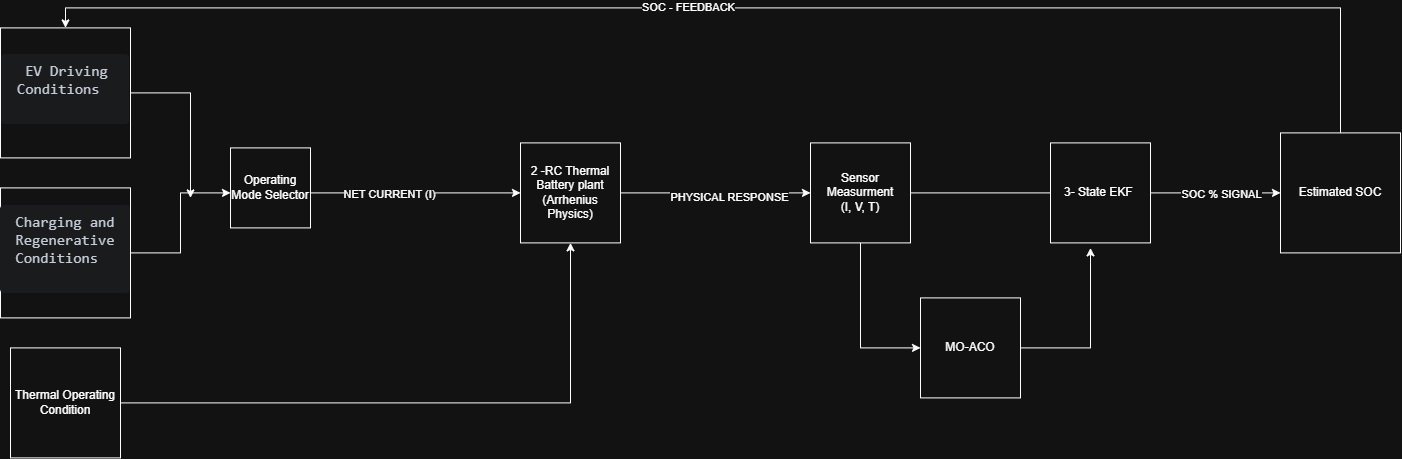

The diagram above was exported from draw.io. Its source (the exported page's mxGraphModel, read from the mxfile embedded in the PNG):
<mxGraphModel dx="1717" dy="1013" grid="1" gridSize="10" guides="1" tooltips="1" connect="1" arrows="1" fold="1" page="1" pageScale="1" pageWidth="850" pageHeight="1100" math="0" shadow="0">
  <root>
    <mxCell id="0" />
    <mxCell id="1" parent="0" />
    <mxCell id="nJQ0BdDL4sTzlLk27zVe-4" edge="1" parent="1" source="nJQ0BdDL4sTzlLk27zVe-1" style="edgeStyle=orthogonalEdgeStyle;rounded=0;orthogonalLoop=1;jettySize=auto;html=1;">
      <mxGeometry relative="1" as="geometry">
        <Array as="points">
          <mxPoint x="210" y="115" />
        </Array>
        <mxPoint x="210" y="220" as="targetPoint" />
      </mxGeometry>
    </mxCell>
    <mxCell id="nJQ0BdDL4sTzlLk27zVe-1" parent="1" style="whiteSpace=wrap;html=1;aspect=fixed;" value="&lt;pre class=&quot;whitespace-pre-wrap py-2 px-4 bg-medium rounded mb-2&quot; style=&quot;box-sizing: border-box; overflow-wrap: break-word; border-style: solid; border-width: 0px; font-family: SFMono-Regular, Menlo, Monaco, Consolas, monospace; font-size: 15px; margin: 0px 0px 8px; border-color: rgb(229, 231, 235); border-radius: 0.25rem; background-color: rgb(243, 244, 246); padding-inline: 16px; padding-block: 8px; white-space: pre-wrap; color: rgb(31, 41, 55); text-align: start;&quot;&gt;&lt;code style=&quot;box-sizing: border-box; overflow-wrap: break-word; border-style: solid; border-width: 0px; font-family: SFMono-Regular, Menlo, Monaco, Consolas, monospace; font-size: 1em; border-color: rgb(229, 231, 235);&quot;&gt; EV Driving Conditions&lt;br&gt;&lt;br/&gt;&lt;/code&gt;&lt;/pre&gt;" vertex="1">
      <mxGeometry height="130" width="130" x="20" y="50" as="geometry" />
    </mxCell>
    <mxCell id="nJQ0BdDL4sTzlLk27zVe-5" edge="1" parent="1" source="nJQ0BdDL4sTzlLk27zVe-2" style="edgeStyle=orthogonalEdgeStyle;rounded=0;orthogonalLoop=1;jettySize=auto;html=1;exitX=1;exitY=0.5;exitDx=0;exitDy=0;entryX=0;entryY=0.5;entryDx=0;entryDy=0;">
      <mxGeometry relative="1" as="geometry">
        <mxPoint x="250" y="215" as="targetPoint" />
      </mxGeometry>
    </mxCell>
    <mxCell id="nJQ0BdDL4sTzlLk27zVe-2" parent="1" style="whiteSpace=wrap;html=1;aspect=fixed;" value="&lt;pre class=&quot;whitespace-pre-wrap py-2 px-4 bg-medium rounded mb-2&quot; style=&quot;box-sizing: border-box; overflow-wrap: break-word; border-style: solid; border-width: 0px; font-family: SFMono-Regular, Menlo, Monaco, Consolas, monospace; font-size: 15px; margin: 0px 0px 8px; border-color: rgb(229, 231, 235); border-radius: 0.25rem; background-color: rgb(243, 244, 246); padding-inline: 16px; padding-block: 8px; white-space: pre-wrap; color: rgb(31, 41, 55); text-align: start;&quot;&gt;&lt;code style=&quot;box-sizing: border-box; overflow-wrap: break-word; border-style: solid; border-width: 0px; font-family: SFMono-Regular, Menlo, Monaco, Consolas, monospace; font-size: 1em; border-color: rgb(229, 231, 235);&quot;&gt;Charging and Regenerative Conditions&lt;br&gt;&lt;br&gt;&lt;/code&gt;&lt;/pre&gt;" vertex="1">
      <mxGeometry height="130" width="130" x="20" y="210" as="geometry" />
    </mxCell>
    <mxCell id="nJQ0BdDL4sTzlLk27zVe-9" edge="1" parent="1" style="edgeStyle=orthogonalEdgeStyle;rounded=0;orthogonalLoop=1;jettySize=auto;html=1;exitX=1;exitY=0.5;exitDx=0;exitDy=0;">
      <mxGeometry relative="1" as="geometry">
        <mxPoint x="320" y="215" as="sourcePoint" />
        <mxPoint x="540" y="215" as="targetPoint" />
      </mxGeometry>
    </mxCell>
    <mxCell id="nJQ0BdDL4sTzlLk27zVe-10" connectable="0" parent="nJQ0BdDL4sTzlLk27zVe-9" style="edgeLabel;html=1;align=center;verticalAlign=middle;resizable=0;points=[];" value="NET CURRENT (I)" vertex="1">
      <mxGeometry relative="1" x="-0.2" y="-1" as="geometry">
        <mxPoint as="offset" />
      </mxGeometry>
    </mxCell>
    <mxCell id="nJQ0BdDL4sTzlLk27zVe-13" edge="1" parent="1" source="nJQ0BdDL4sTzlLk27zVe-6" style="edgeStyle=orthogonalEdgeStyle;rounded=0;orthogonalLoop=1;jettySize=auto;html=1;exitX=1;exitY=0.5;exitDx=0;exitDy=0;entryX=0.5;entryY=1;entryDx=0;entryDy=0;" target="nJQ0BdDL4sTzlLk27zVe-11">
      <mxGeometry relative="1" as="geometry" />
    </mxCell>
    <mxCell id="nJQ0BdDL4sTzlLk27zVe-6" parent="1" style="whiteSpace=wrap;html=1;aspect=fixed;" value="Thermal Operating Condition" vertex="1">
      <mxGeometry height="110" width="110" x="30" y="370" as="geometry" />
    </mxCell>
    <mxCell id="nJQ0BdDL4sTzlLk27zVe-16" edge="1" parent="1" source="nJQ0BdDL4sTzlLk27zVe-11" style="edgeStyle=orthogonalEdgeStyle;rounded=0;orthogonalLoop=1;jettySize=auto;html=1;exitX=1;exitY=0.5;exitDx=0;exitDy=0;entryX=0;entryY=0.5;entryDx=0;entryDy=0;" target="nJQ0BdDL4sTzlLk27zVe-15">
      <mxGeometry relative="1" as="geometry" />
    </mxCell>
    <mxCell id="nJQ0BdDL4sTzlLk27zVe-17" connectable="0" parent="nJQ0BdDL4sTzlLk27zVe-16" style="edgeLabel;html=1;align=center;verticalAlign=middle;resizable=0;points=[];" value="PHYSICAL RESPONSE" vertex="1">
      <mxGeometry relative="1" x="0.14" y="-4" as="geometry">
        <mxPoint as="offset" />
      </mxGeometry>
    </mxCell>
    <mxCell id="nJQ0BdDL4sTzlLk27zVe-11" parent="1" style="whiteSpace=wrap;html=1;aspect=fixed;align=center;" value="2 -RC Thermal Battery plant&lt;div style=&quot;&quot;&gt;(Arrhenius Physics)&lt;/div&gt;" vertex="1">
      <mxGeometry height="100" width="100" x="540" y="165" as="geometry" />
    </mxCell>
    <mxCell id="nJQ0BdDL4sTzlLk27zVe-14" parent="1" style="whiteSpace=wrap;html=1;aspect=fixed;" value="Operating Mode Selector" vertex="1">
      <mxGeometry height="80" width="80" x="250" y="170" as="geometry" />
    </mxCell>
    <mxCell id="nJQ0BdDL4sTzlLk27zVe-44" edge="1" parent="1" source="nJQ0BdDL4sTzlLk27zVe-15" style="edgeStyle=orthogonalEdgeStyle;rounded=0;orthogonalLoop=1;jettySize=auto;html=1;">
      <mxGeometry relative="1" as="geometry">
        <mxPoint x="1170" y="215" as="targetPoint" />
      </mxGeometry>
    </mxCell>
    <mxCell id="nJQ0BdDL4sTzlLk27zVe-46" edge="1" parent="1" source="nJQ0BdDL4sTzlLk27zVe-15" style="edgeStyle=orthogonalEdgeStyle;rounded=0;orthogonalLoop=1;jettySize=auto;html=1;exitX=0.5;exitY=1;exitDx=0;exitDy=0;entryX=0;entryY=0.5;entryDx=0;entryDy=0;" target="nJQ0BdDL4sTzlLk27zVe-31">
      <mxGeometry relative="1" as="geometry" />
    </mxCell>
    <mxCell id="nJQ0BdDL4sTzlLk27zVe-15" parent="1" style="whiteSpace=wrap;html=1;aspect=fixed;" value="Sensor Measurment&lt;br&gt;(I, V, T)" vertex="1">
      <mxGeometry height="100" width="100" x="830" y="165" as="geometry" />
    </mxCell>
    <mxCell id="nJQ0BdDL4sTzlLk27zVe-29" edge="1" parent="1" source="nJQ0BdDL4sTzlLk27zVe-18" style="edgeStyle=orthogonalEdgeStyle;rounded=0;orthogonalLoop=1;jettySize=auto;html=1;exitX=1;exitY=0.5;exitDx=0;exitDy=0;entryX=0;entryY=0.5;entryDx=0;entryDy=0;" target="nJQ0BdDL4sTzlLk27zVe-26">
      <mxGeometry relative="1" as="geometry" />
    </mxCell>
    <mxCell id="nJQ0BdDL4sTzlLk27zVe-30" connectable="0" parent="nJQ0BdDL4sTzlLk27zVe-29" style="edgeLabel;html=1;align=center;verticalAlign=middle;resizable=0;points=[];" value="SOC % SIGNAL" vertex="1">
      <mxGeometry relative="1" x="0.073" y="-1" as="geometry">
        <mxPoint as="offset" />
      </mxGeometry>
    </mxCell>
    <mxCell id="nJQ0BdDL4sTzlLk27zVe-18" parent="1" style="whiteSpace=wrap;html=1;aspect=fixed;" value="3- State EKF&amp;nbsp;" vertex="1">
      <mxGeometry height="100" width="100" x="1070" y="165" as="geometry" />
    </mxCell>
    <mxCell id="nJQ0BdDL4sTzlLk27zVe-42" edge="1" parent="1" source="nJQ0BdDL4sTzlLk27zVe-26" style="edgeStyle=orthogonalEdgeStyle;rounded=0;orthogonalLoop=1;jettySize=auto;html=1;exitX=0.5;exitY=0;exitDx=0;exitDy=0;curved=0;entryX=0.5;entryY=0;entryDx=0;entryDy=0;" target="nJQ0BdDL4sTzlLk27zVe-1">
      <mxGeometry relative="1" as="geometry">
        <mxPoint x="1470.38" y="30" as="targetPoint" />
      </mxGeometry>
    </mxCell>
    <mxCell id="nJQ0BdDL4sTzlLk27zVe-43" connectable="0" parent="nJQ0BdDL4sTzlLk27zVe-42" style="edgeLabel;html=1;align=center;verticalAlign=middle;resizable=0;points=[];" value="SOC - FEEDBACK" vertex="1">
      <mxGeometry relative="1" x="0.0957" y="-1" as="geometry">
        <mxPoint as="offset" />
      </mxGeometry>
    </mxCell>
    <mxCell id="nJQ0BdDL4sTzlLk27zVe-26" parent="1" style="whiteSpace=wrap;html=1;aspect=fixed;" value="Estimated SOC" vertex="1">
      <mxGeometry height="120" width="120" x="1300" y="155" as="geometry" />
    </mxCell>
    <mxCell id="nJQ0BdDL4sTzlLk27zVe-47" edge="1" parent="1" source="nJQ0BdDL4sTzlLk27zVe-31" style="edgeStyle=orthogonalEdgeStyle;rounded=0;orthogonalLoop=1;jettySize=auto;html=1;exitX=1;exitY=0.5;exitDx=0;exitDy=0;">
      <mxGeometry relative="1" as="geometry">
        <mxPoint x="1110" y="270" as="targetPoint" />
      </mxGeometry>
    </mxCell>
    <mxCell id="nJQ0BdDL4sTzlLk27zVe-31" parent="1" style="whiteSpace=wrap;html=1;aspect=fixed;" value="MO-ACO" vertex="1">
      <mxGeometry height="100" width="100" x="940" y="320" as="geometry" />
    </mxCell>
  </root>
</mxGraphModel>